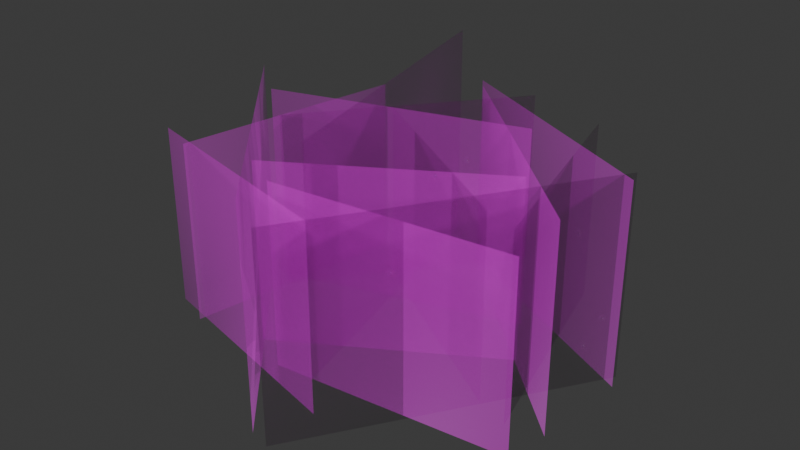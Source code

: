 # Source: SM_Env_Grass_Tall_Clump_03.blend  (saved by Blender 4.5.88; exported with 4.5.12 LTS)
import bpy
from mathutils import Matrix  # noqa: F401  (used for matrix-valued properties, if any)

bpy.ops.wm.read_factory_settings(use_empty=True)
scene = bpy.context.scene
scene.name = 'Scene'

# ---- collections
col_sm_env_grass_tall_clump_03 = bpy.data.collections.new('SM_Env_Grass_Tall_Clump_03'); scene.collection.children.link(col_sm_env_grass_tall_clump_03)

# ---- images (referenced by path relative to the original .blend; pixels are not part of the script)
import os
ASSET_DIR = os.environ.get("B2B_ASSET_DIR", "")  # directory of the original .blend (textures are referenced by path, not embedded)
HERE = os.path.dirname(os.path.abspath(__file__))  # packed textures are extracted next to this script under _unpacked/

def load_image(name, relpath, width, height, colorspace="sRGB"):
    """Load a texture the original file referenced (path relative to the .blend, or extracted next to this script)."""
    p = next((c for c in (os.path.join(HERE, relpath), os.path.join(ASSET_DIR, relpath)) if relpath and os.path.exists(c)), "")
    if p:
        img = bpy.data.images.load(p, check_existing=True)
        img.name = name
    else:  # same state as the original file: an image datablock whose file is absent (Cycles renders it pink)
        img = bpy.data.images.new(name, width, height)
        img.source = "FILE"
        img.filepath = "//" + (relpath or name)
    img.colorspace_settings.name = colorspace
    return img
img_file1010 = load_image('file1010', 'Grass_01.tga', 1024, 1024, 'sRGB')
img_file1010_001 = load_image('file1010.001', 'Grass_01.tga', 1024, 1024, 'Non-Color')

# ---- materials (node trees are filled in below, after node groups)
mat_grassshd = bpy.data.materials.new('grassSHD')
mat_grassshd.use_transparency_overlap = False
mat_grassshd.show_transparent_back = False
mat_grassshd.diffuse_color = (1.0, 1.0, 1.0, 1.0)
mat_grassshd.roughness = 0.5528

# ---- material node trees
mat_grassshd.use_nodes = True; mat_grassshd.node_tree.nodes.clear()
_N = mat_grassshd.node_tree.nodes; _L = mat_grassshd.node_tree.links
n0 = _N.new('ShaderNodeBsdfPrincipled'); n0.name = 'Principled BSDF'; n0.location = (-200, 100)
n0.inputs[2].default_value = 0.5528
n0.inputs[27].default_value = (0.0, 0.0, 0.0, 1.0)
n0.inputs[28].default_value = 1.0
n1 = _N.new('ShaderNodeOutputMaterial'); n1.name = 'Material Output'; n1.location = (200, 100)
n2 = _N.new('ShaderNodeNormalMap'); n2.name = 'Normal Map'; n2.location = (-600, -600)
n2.label = 'Normal/Map'
n3 = _N.new('ShaderNodeTexImage'); n3.name = 'Image Texture'; n3.location = (-600, 300)
n3.image = img_file1010
n4 = _N.new('ShaderNodeTexImage'); n4.name = 'Image Texture.001'; n4.location = (-600, -300)
n4.image = img_file1010_001
_L.new(n0.outputs[0], n1.inputs[0])
_L.new(n2.outputs[0], n0.inputs[5])
_L.new(n3.outputs[0], n0.inputs[0])
_L.new(n4.outputs[0], n0.inputs[4])
n1.is_active_output = True

# ---- world
world_world = bpy.data.worlds.new('World'); scene.world = world_world
world_world.use_nodes = True; world_world.node_tree.nodes.clear()
_N = world_world.node_tree.nodes; _L = world_world.node_tree.links
n0 = _N.new('ShaderNodeOutputWorld'); n0.name = 'World Output'; n0.location = (200, 100)
n1 = _N.new('ShaderNodeBackground'); n1.name = 'Background'; n1.location = (-200, 100)
n1.inputs[0].default_value = (0.05088, 0.05088, 0.05088, 1.0)
_L.new(n1.outputs[0], n0.inputs[0])
n0.is_active_output = True
world_world.color = (0.05088, 0.05088, 0.05088)
world_world.sun_shadow_jitter_overblur = 0.0

# ---- meshes
me_mesh = bpy.data.meshes.new('Mesh')
me_mesh.from_pydata([(-0.1041, 0.5489, -0.03688), (0.8061, -0.2905, -0.03688), (-0.1041, 0.5489, 0.8128), (0.8061, -0.2905, 0.8128), (-0.6965, -0.08821, -0.009044), (0.3512, 0.2272, -0.009044), (-0.6965, -0.08821, 0.8406), (0.3512, 0.2272, 0.8406), (-0.01044, -0.9134, -0.05508), (-0.8832, 0.05563, -0.05508), (-0.01044, -0.9134, 0.8633), (-0.8832, 0.05563, 0.8633), (0.8137, 0.1861, -0.03688), (0.09715, -0.9514, -0.03688), (0.8137, 0.1861, 0.8128), (0.09715, -0.9514, 0.8128), (-0.3886, 0.7827, -0.02843), (-0.04959, -0.568, -0.02843), (-0.3886, 0.7827, 0.9386), (-0.04959, -0.568, 0.9386), (-0.8607, -0.4937, -0.02086), (0.1113, -0.7286, -0.02086), (-0.8607, -0.4937, 0.7556), (0.1113, -0.7286, 0.7556), (0.5251, -0.2897, -0.02086), (-0.3266, 0.2344, -0.02086), (0.5251, -0.2897, 0.7556), (-0.3266, 0.2344, 0.7556), (-0.3808, -0.5027, -0.02086), (0.473, 0.01794, -0.02086), (-0.3808, -0.5027, 0.7556), (0.473, 0.01794, 0.7556), (-0.6897, -0.5627, -0.02086), (-0.5296, 0.4244, -0.02086), (-0.6897, -0.5627, 0.7556), (-0.5296, 0.4244, 0.7556), (0.4081, 0.621, -0.02086), (0.6701, -0.3441, -0.02086), (0.4081, 0.621, 0.7556), (0.6701, -0.3441, 0.7556), (-0.1459, 0.6033, -0.03688), (0.8364, 0.1212, -0.03688), (-0.1459, 0.6033, 0.8128), (0.8364, 0.1212, 0.8128), (0.04071, 0.7242, -0.02086), (-0.6218, -0.1209, -0.02086), (0.04071, 0.7242, 0.7556), (-0.6218, -0.1209, 0.7556), (-0.2089, -0.5916, -0.02086), (0.7853, -0.4841, -0.02086), (-0.2089, -0.5916, 0.7556), (0.7853, -0.4841, 0.7556)], [], [(0, 1, 3, 2), (4, 5, 7, 6), (8, 9, 11, 10), (12, 13, 15, 14), (16, 17, 19, 18), (20, 21, 23, 22), (24, 25, 27, 26), (28, 29, 31, 30), (32, 33, 35, 34), (36, 37, 39, 38), (40, 41, 43, 42), (44, 45, 47, 46), (48, 49, 51, 50)])
me_mesh.polygons.foreach_set('use_smooth', [True] * 13)
_k = set([(0, 1), (0, 2), (1, 3), (2, 3), (4, 5), (4, 6), (5, 7), (6, 7), (8, 9), (8, 10), (9, 11), (10, 11), (12, 13), (12, 14), (13, 15), (14, 15), (16, 17), (16, 18), (17, 19), (18, 19), (20, 21), (20, 22), (21, 23), (22, 23), (24, 25), (24, 26), (25, 27), (26, 27), (28, 29), (28, 30), (29, 31), (30, 31), (32, 33), (32, 34), (33, 35), (34, 35), (36, 37), (36, 38), (37, 39), (38, 39), (40, 41), (40, 42), (41, 43), (42, 43), (44, 45), (44, 46), (45, 47), (46, 47), (48, 49), (48, 50), (49, 51), (50, 51)])
me_mesh.attributes.new('sharp_edge', 'BOOLEAN', 'EDGE').data.foreach_set('value', [ (min(e.vertices), max(e.vertices)) in _k for e in me_mesh.edges])
_uv = me_mesh.uv_layers.new(name='map1')
_uv.uv.foreach_set('vector', [0.01238, 0.01238, 0.9876, 0.01238, 0.9876, 0.9876, 0.01238, 0.9876, 0.01238, 0.01238, 0.9876, 0.01238, 0.9876, 0.9876, 0.01238, 0.9876, 0.01238, 0.01238, 0.9876, 0.01238, 0.9876, 0.9876, 0.01238, 0.9876, 0.01238, 0.01238, 0.9876, 0.01238, 0.9876, 0.9876, 0.01238, 0.9876, 0.01238, 0.01238, 0.9876, 0.01238, 0.9876, 0.9876, 0.01238, 0.9876, 0.01238, 0.01238, 0.9876, 0.01238, 0.9876, 0.9876, 0.01238, 0.9876, 0.01238, 0.01238, 0.9876, 0.01238, 0.9876, 0.9876, 0.01238, 0.9876, 0.01238, 0.01238, 0.9876, 0.01238, 0.9876, 0.9876, 0.01238, 0.9876, 0.01238, 0.01238, 0.9876, 0.01238, 0.9876, 0.9876, 0.01238, 0.9876, 0.01238, 0.01238, 0.9876, 0.01238, 0.9876, 0.9876, 0.01238, 0.9876, 0.01238, 0.01238, 0.9876, 0.01238, 0.9876, 0.9876, 0.01238, 0.9876, 0.01238, 0.01238, 0.9876, 0.01238, 0.9876, 0.9876, 0.01238, 0.9876, 0.01238, 0.01238, 0.9876, 0.01238, 0.9876, 0.9876, 0.01238, 0.9876])
_ca = me_mesh.color_attributes.new('green', 'BYTE_COLOR', 'CORNER')
_ca.data.foreach_set('color', [0.0006071, 0.0, 1.0, 1.0, 0.0006071, 0.0, 1.0, 1.0, 0.2086, 1.0, 1.0, 1.0, 0.2086, 1.0, 1.0, 1.0, 0.0006071, 0.0, 1.0, 1.0, 0.0006071, 0.0, 1.0, 1.0, 0.2086, 1.0, 1.0, 1.0, 0.2086, 1.0, 1.0, 1.0, 0.0006071, 0.0, 1.0, 1.0, 0.0006071, 0.0, 1.0, 1.0, 0.2086, 1.0, 1.0, 1.0, 0.2086, 1.0, 1.0, 1.0, 0.0006071, 0.0, 1.0, 1.0, 0.0006071, 0.0, 1.0, 1.0, 0.2086, 1.0, 1.0, 1.0, 0.2086, 1.0, 1.0, 1.0, 0.0006071, 0.0, 1.0, 1.0, 0.0006071, 0.0, 1.0, 1.0, 0.2086, 1.0, 1.0, 1.0, 0.2086, 1.0, 1.0, 1.0, 0.0006071, 0.0, 1.0, 1.0, 0.0006071, 0.0, 1.0, 1.0, 0.2086, 1.0, 1.0, 1.0, 0.2086, 1.0, 1.0, 1.0, 0.0006071, 0.0, 1.0, 1.0, 0.0006071, 0.0, 1.0, 1.0, 0.2086, 1.0, 1.0, 1.0, 0.2086, 1.0, 1.0, 1.0, 0.0006071, 0.0, 1.0, 1.0, 0.0006071, 0.0, 1.0, 1.0, 0.2086, 1.0, 1.0, 1.0, 0.2086, 1.0, 1.0, 1.0, 0.0006071, 0.0, 1.0, 1.0, 0.0006071, 0.0, 1.0, 1.0, 0.2086, 1.0, 1.0, 1.0, 0.2086, 1.0, 1.0, 1.0, 0.0006071, 0.0, 1.0, 1.0, 0.0006071, 0.0, 1.0, 1.0, 0.2086, 1.0, 1.0, 1.0, 0.2086, 1.0, 1.0, 1.0, 0.0006071, 0.0, 1.0, 1.0, 0.0006071, 0.0, 1.0, 1.0, 0.2086, 1.0, 1.0, 1.0, 0.2086, 1.0, 1.0, 1.0, 0.0006071, 0.0, 1.0, 1.0, 0.0006071, 0.0, 1.0, 1.0, 0.2086, 1.0, 1.0, 1.0, 0.2086, 1.0, 1.0, 1.0, 0.0006071, 0.0, 1.0, 1.0, 0.0006071, 0.0, 1.0, 1.0, 0.2086, 1.0, 1.0, 1.0, 0.2086, 1.0, 1.0, 1.0])
me_mesh.materials.append(mat_grassshd)
me_mesh.update()
me_mesh.normals_split_custom_set([tuple(v) for v in zip(*[iter([-0.1074, 0.6175, 0.7792, 0.7366, -0.3104, 0.6009, 0.4568, -0.1668, 0.8738, -0.06331, 0.3431, 0.9372, -0.7148, -0.1014, 0.6919, 0.4327, 0.2467, 0.8671, 0.2286, 0.1422, 0.9631, -0.4047, -0.05158, 0.913, -0.05579, -0.805, 0.5906, -0.8, 0.08236, 0.5943, -0.485, 0.03068, 0.874, -0.005436, -0.4977, 0.8673, 0.782, 0.1542, 0.6038, 0.09586, -0.8025, 0.5889, 0.0536, -0.524, 0.85, 0.4653, 0.1049, 0.8789, -0.3569, 0.7155, 0.6006, -0.07634, -0.6236, 0.778, -0.02993, -0.3308, 0.9432, -0.2058, 0.4153, 0.8861, -0.7096, -0.3887, 0.5877, 0.1132, -0.7264, 0.6779, 0.06815, -0.4448, 0.893, -0.4808, -0.2751, 0.8325, 0.5621, -0.2985, 0.7713, -0.4237, 0.2532, 0.8697, -0.2228, 0.1535, 0.9627, 0.3306, -0.1814, 0.9262, -0.422, -0.4892, 0.7633, 0.5205, 0.05109, 0.8524, 0.3196, 0.01816, 0.9474, -0.2407, -0.3078, 0.9205, -0.601, -0.5281, 0.5999, -0.5365, 0.478, 0.6954, -0.3187, 0.2613, 0.9111, -0.3961, -0.3262, 0.8583, 0.3738, 0.6344, 0.6767, 0.6586, -0.3366, 0.673, 0.4064, -0.2085, 0.8896, 0.2444, 0.3807, 0.8918, -0.1283, 0.6349, 0.7619, 0.7894, 0.1172, 0.6025, 0.4765, 0.06908, 0.8765, -0.08543, 0.3668, 0.9264, 0.07396, 0.7278, 0.6818, -0.638, -0.1134, 0.7617, -0.3854, -0.07285, 0.9199, 0.02974, 0.4439, 0.8956, -0.2516, -0.594, 0.7641, 0.6949, -0.4025, 0.5959, 0.4488, -0.2748, 0.8504, -0.1352, -0.3652, 0.9211])] * 3)])

# ---- objects
ob_sm_env_grass_tall_clump_03_lod0 = bpy.data.objects.new('SM_Env_Grass_Tall_Clump_03_LOD0', me_mesh)

# ---- transforms, parenting, visibility, modifiers, constraints
ob_sm_env_grass_tall_clump_03_lod0.location = (0.0, 0.0, 0.0)
ob_sm_env_grass_tall_clump_03_lod0.color = (0.8, 0.8, 0.8, 1.0)

# ---- collection membership
col_sm_env_grass_tall_clump_03.objects.link(ob_sm_env_grass_tall_clump_03_lod0)

# ---- scene / render settings (as saved in the file)
scene.frame_start = 1; scene.frame_end = 250; scene.frame_set(1)
scene.render.engine = 'BLENDER_EEVEE_NEXT'
bpy.context.view_layer.update()

# ---- added for rendering (the .blend has no active camera and no usable light): camera, sun
cam_auto = bpy.data.cameras.new('AutoCamera')
cam_auto.lens = 50.0
cam_auto.sensor_width = 36.0
cam_auto.clip_end = 1000.0
ob_auto_camera = bpy.data.objects.new('AutoCamera', cam_auto)
scene.collection.objects.link(ob_auto_camera)
ob_auto_camera.location = (2.41605, -3.01166, 2.39332)
ob_auto_camera.rotation_euler = (1.09748, -7.21219e-08, 0.694738)
scene.camera = ob_auto_camera
light_auto_sun = bpy.data.lights.new('AutoSun', 'SUN')
light_auto_sun.energy = 3.0
light_auto_sun.angle = 0.0523599
ob_auto_sun = bpy.data.objects.new('AutoSun', light_auto_sun)
scene.collection.objects.link(ob_auto_sun)
ob_auto_sun.rotation_euler = (0.872665, 0.174533, 0.523599)
bpy.context.view_layer.update()
